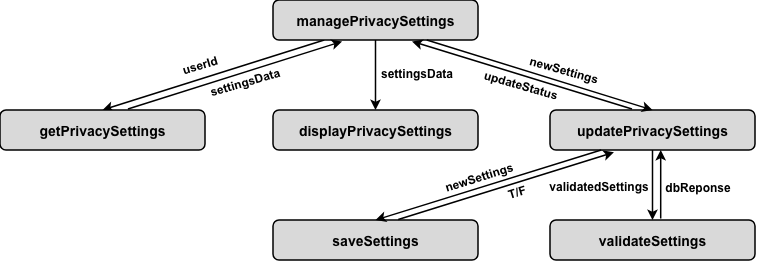

The diagram above was exported from draw.io. Its source (the exported page's mxGraphModel, read from the mxfile embedded in the PNG):
<mxGraphModel dx="677" dy="850" grid="1" gridSize="10" guides="1" tooltips="1" connect="1" arrows="1" fold="1" page="1" pageScale="1" pageWidth="850" pageHeight="1100" math="0" shadow="0">
  <root>
    <mxCell id="0" />
    <mxCell id="1" parent="0" />
    <mxCell id="9s1UGWL5uFzrvylAPk9H-7" edge="1" parent="1" source="9s1UGWL5uFzrvylAPk9H-1" style="rounded=0;orthogonalLoop=1;jettySize=auto;html=1;entryX=0.5;entryY=0;entryDx=0;entryDy=0;exitX=0.25;exitY=1;exitDx=0;exitDy=0;strokeWidth=1.5;fontFamily=Arial;" target="9s1UGWL5uFzrvylAPk9H-2">
      <mxGeometry relative="1" as="geometry" />
    </mxCell>
    <mxCell id="9s1UGWL5uFzrvylAPk9H-1" parent="1" style="rounded=1;whiteSpace=wrap;html=1;fillColor=#D9D9D9;fontFamily=Arial;fontStyle=1;fontSize=14;strokeWidth=1.5;" value="managePrivacySettings" vertex="1">
      <mxGeometry height="40" width="205" x="323" y="190" as="geometry" />
    </mxCell>
    <mxCell id="9s1UGWL5uFzrvylAPk9H-2" parent="1" style="rounded=1;whiteSpace=wrap;html=1;fillColor=#D9D9D9;fontFamily=Arial;fontStyle=1;fontSize=14;strokeWidth=1.5;" value="getPrivacySettings" vertex="1">
      <mxGeometry height="40" width="205" x="50" y="300" as="geometry" />
    </mxCell>
    <mxCell id="9s1UGWL5uFzrvylAPk9H-3" parent="1" style="rounded=1;whiteSpace=wrap;html=1;fillColor=#D9D9D9;fontFamily=Arial;fontStyle=1;fontSize=14;strokeWidth=1.5;" value="displayPrivacySettings" vertex="1">
      <mxGeometry height="40" width="205" x="323" y="300" as="geometry" />
    </mxCell>
    <mxCell id="9s1UGWL5uFzrvylAPk9H-4" parent="1" style="rounded=1;whiteSpace=wrap;html=1;fillColor=#D9D9D9;fontFamily=Arial;fontStyle=1;fontSize=14;strokeWidth=1.5;" value="updatePrivacySettings" vertex="1">
      <mxGeometry height="40" width="205" x="600" y="300" as="geometry" />
    </mxCell>
    <mxCell id="9s1UGWL5uFzrvylAPk9H-5" parent="1" style="rounded=1;whiteSpace=wrap;html=1;fillColor=#D9D9D9;fontFamily=Arial;fontStyle=1;fontSize=14;strokeWidth=1.5;" value="validateSettings" vertex="1">
      <mxGeometry height="40" width="205" x="600" y="410" as="geometry" />
    </mxCell>
    <mxCell id="9s1UGWL5uFzrvylAPk9H-6" parent="1" style="rounded=1;whiteSpace=wrap;html=1;fillColor=#D9D9D9;fontFamily=Arial;fontStyle=1;fontSize=14;strokeWidth=1.5;" value="saveSettings" vertex="1">
      <mxGeometry height="40" width="205" x="323" y="410" as="geometry" />
    </mxCell>
    <mxCell id="9s1UGWL5uFzrvylAPk9H-8" parent="1" style="text;html=1;whiteSpace=wrap;strokeColor=none;fillColor=none;align=center;verticalAlign=middle;rounded=0;fontFamily=Arial;fontStyle=1;rotation=-16.5;" value="userId" vertex="1">
      <mxGeometry height="30" width="60" x="220" y="240" as="geometry" />
    </mxCell>
    <mxCell id="9s1UGWL5uFzrvylAPk9H-13" edge="1" parent="1" source="9s1UGWL5uFzrvylAPk9H-2" style="rounded=0;orthogonalLoop=1;jettySize=auto;html=1;exitX=0.624;exitY=-0.025;exitDx=0;exitDy=0;strokeWidth=1.5;exitPerimeter=0;entryX=0.337;entryY=1.035;entryDx=0;entryDy=0;entryPerimeter=0;fontFamily=Arial;" target="9s1UGWL5uFzrvylAPk9H-1">
      <mxGeometry relative="1" as="geometry">
        <mxPoint x="551" y="260" as="sourcePoint" />
        <mxPoint x="390" y="230" as="targetPoint" />
      </mxGeometry>
    </mxCell>
    <mxCell id="9s1UGWL5uFzrvylAPk9H-14" parent="1" style="text;html=1;whiteSpace=wrap;strokeColor=none;fillColor=none;align=center;verticalAlign=middle;rounded=0;fontFamily=Arial;fontStyle=1;rotation=-16.2;" value="settingsData" vertex="1">
      <mxGeometry height="30" width="60" x="265" y="257" as="geometry" />
    </mxCell>
    <mxCell id="9s1UGWL5uFzrvylAPk9H-19" edge="1" parent="1" source="9s1UGWL5uFzrvylAPk9H-1" style="rounded=0;orthogonalLoop=1;jettySize=auto;html=1;exitX=0.5;exitY=1;exitDx=0;exitDy=0;strokeWidth=1.5;entryX=0.5;entryY=0;entryDx=0;entryDy=0;fontFamily=Arial;" target="9s1UGWL5uFzrvylAPk9H-3">
      <mxGeometry relative="1" as="geometry">
        <mxPoint x="350.08000000000004" y="287.5999999999999" as="sourcePoint" />
        <mxPoint x="564.08" y="219.5999999999999" as="targetPoint" />
      </mxGeometry>
    </mxCell>
    <mxCell id="9s1UGWL5uFzrvylAPk9H-20" parent="1" style="text;html=1;whiteSpace=wrap;strokeColor=none;fillColor=none;align=center;verticalAlign=middle;rounded=0;fontFamily=Arial;fontStyle=1;rotation=0;" value="settingsData" vertex="1">
      <mxGeometry height="30" width="60" x="437.0036771608967" y="248.004138466331" as="geometry" />
    </mxCell>
    <mxCell id="9s1UGWL5uFzrvylAPk9H-22" edge="1" parent="1" source="9s1UGWL5uFzrvylAPk9H-1" style="rounded=0;orthogonalLoop=1;jettySize=auto;html=1;exitX=0.75;exitY=1;exitDx=0;exitDy=0;strokeWidth=1.5;entryX=0.5;entryY=0;entryDx=0;entryDy=0;fontFamily=Arial;" target="9s1UGWL5uFzrvylAPk9H-4">
      <mxGeometry relative="1" as="geometry">
        <mxPoint x="600.08" y="257.5999999999999" as="sourcePoint" />
        <mxPoint x="814.08" y="189.5999999999999" as="targetPoint" />
      </mxGeometry>
    </mxCell>
    <mxCell id="9s1UGWL5uFzrvylAPk9H-23" parent="1" style="text;html=1;whiteSpace=wrap;strokeColor=none;fillColor=none;align=center;verticalAlign=middle;rounded=0;fontFamily=Arial;fontStyle=1;rotation=15.6;" value="newSettings" vertex="1">
      <mxGeometry height="30" width="60" x="584" y="245" as="geometry" />
    </mxCell>
    <mxCell id="9s1UGWL5uFzrvylAPk9H-25" edge="1" parent="1" source="9s1UGWL5uFzrvylAPk9H-4" style="rounded=0;orthogonalLoop=1;jettySize=auto;html=1;exitX=0.4;exitY=-0.025;exitDx=0;exitDy=0;strokeWidth=1.5;entryX=0.678;entryY=1.035;entryDx=0;entryDy=0;entryPerimeter=0;exitPerimeter=0;fontFamily=Arial;" target="9s1UGWL5uFzrvylAPk9H-1">
      <mxGeometry relative="1" as="geometry">
        <mxPoint x="600" y="240" as="sourcePoint" />
        <mxPoint x="826" y="310" as="targetPoint" />
      </mxGeometry>
    </mxCell>
    <mxCell id="9s1UGWL5uFzrvylAPk9H-26" parent="1" style="text;html=1;whiteSpace=wrap;strokeColor=none;fillColor=none;align=center;verticalAlign=middle;rounded=0;fontFamily=Arial;fontStyle=1;rotation=15.9;" value="updateStatus" vertex="1">
      <mxGeometry height="30" width="60" x="541" y="260" as="geometry" />
    </mxCell>
    <mxCell id="9s1UGWL5uFzrvylAPk9H-27" edge="1" parent="1" source="9s1UGWL5uFzrvylAPk9H-4" style="rounded=0;orthogonalLoop=1;jettySize=auto;html=1;exitX=0.25;exitY=1;exitDx=0;exitDy=0;strokeWidth=1.5;entryX=0.5;entryY=0;entryDx=0;entryDy=0;fontFamily=Arial;" target="9s1UGWL5uFzrvylAPk9H-6">
      <mxGeometry relative="1" as="geometry">
        <mxPoint x="460.08000000000004" y="427.5999999999999" as="sourcePoint" />
        <mxPoint x="674.08" y="359.5999999999999" as="targetPoint" />
      </mxGeometry>
    </mxCell>
    <mxCell id="9s1UGWL5uFzrvylAPk9H-29" edge="1" parent="1" source="9s1UGWL5uFzrvylAPk9H-4" style="rounded=0;orthogonalLoop=1;jettySize=auto;html=1;exitX=0.5;exitY=1;exitDx=0;exitDy=0;strokeWidth=1.5;entryX=0.5;entryY=0;entryDx=0;entryDy=0;fontFamily=Arial;" target="9s1UGWL5uFzrvylAPk9H-5">
      <mxGeometry relative="1" as="geometry">
        <mxPoint x="845" y="360" as="sourcePoint" />
        <mxPoint x="620" y="430" as="targetPoint" />
      </mxGeometry>
    </mxCell>
    <mxCell id="9s1UGWL5uFzrvylAPk9H-31" edge="1" parent="1" source="9s1UGWL5uFzrvylAPk9H-6" style="rounded=0;orthogonalLoop=1;jettySize=auto;html=1;exitX=0.611;exitY=-0.013;exitDx=0;exitDy=0;strokeWidth=1.5;entryX=0.312;entryY=1.058;entryDx=0;entryDy=0;entryPerimeter=0;exitPerimeter=0;fontFamily=Arial;" target="9s1UGWL5uFzrvylAPk9H-4">
      <mxGeometry relative="1" as="geometry">
        <mxPoint x="875" y="350" as="sourcePoint" />
        <mxPoint x="650" y="420" as="targetPoint" />
      </mxGeometry>
    </mxCell>
    <mxCell id="9s1UGWL5uFzrvylAPk9H-32" parent="1" style="text;html=1;whiteSpace=wrap;strokeColor=none;fillColor=none;align=center;verticalAlign=middle;rounded=0;fontFamily=Arial;fontStyle=1;rotation=-17.4;" value="newSettings" vertex="1">
      <mxGeometry height="30" width="60" x="499" y="352" as="geometry" />
    </mxCell>
    <mxCell id="9s1UGWL5uFzrvylAPk9H-35" parent="1" style="text;html=1;whiteSpace=wrap;strokeColor=none;fillColor=none;align=center;verticalAlign=middle;rounded=0;fontFamily=Arial;fontStyle=1;rotation=-17.2;" value="T/F" vertex="1">
      <mxGeometry height="30" width="60" x="537" y="367" as="geometry" />
    </mxCell>
    <mxCell id="9s1UGWL5uFzrvylAPk9H-36" edge="1" parent="1" source="9s1UGWL5uFzrvylAPk9H-5" style="rounded=0;orthogonalLoop=1;jettySize=auto;html=1;exitX=0.54;exitY=-0.037;exitDx=0;exitDy=0;strokeWidth=1.5;entryX=0.54;entryY=0.999;entryDx=0;entryDy=0;entryPerimeter=0;exitPerimeter=0;fontFamily=Arial;" target="9s1UGWL5uFzrvylAPk9H-4">
      <mxGeometry relative="1" as="geometry">
        <mxPoint x="720" y="370" as="sourcePoint" />
        <mxPoint x="720" y="440" as="targetPoint" />
      </mxGeometry>
    </mxCell>
    <mxCell id="9s1UGWL5uFzrvylAPk9H-37" parent="1" style="text;html=1;whiteSpace=wrap;strokeColor=none;fillColor=none;align=center;verticalAlign=middle;rounded=0;fontFamily=Arial;fontStyle=1;rotation=0;" value="validatedSettings" vertex="1">
      <mxGeometry height="30" width="60" x="619.0028217393295" y="361.0048286954268" as="geometry" />
    </mxCell>
    <mxCell id="9s1UGWL5uFzrvylAPk9H-38" parent="1" style="text;html=1;whiteSpace=wrap;strokeColor=none;fillColor=none;align=center;verticalAlign=middle;rounded=0;fontFamily=Arial;fontStyle=1;rotation=0;" value="dbReponse" vertex="1">
      <mxGeometry height="30" width="60" x="718" y="362" as="geometry" />
    </mxCell>
  </root>
</mxGraphModel>